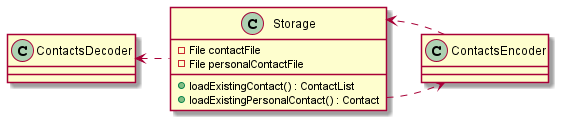

The diagram above was rendered by PlantUML. Its source (embedded in the PNG):
@startuml
'https://plantuml.com/class-diagram


'List <|-- AbstractList
'Collection <|-- AbstractCollection
'
'Collection <|- List
'AbstractCollection <. AbstractList
'AbstractList <|-- ArrayList
Storage .left.> ContactsDecoder
Storage .right.> ContactsEncoder
'Storage  -up->"contactFile 0..1"File
'Storage  -up->"personalContactFile 0..1"File
ContactsEncoder ..> Storage

'class File {
'}

class Storage {
-File contactFile
-File personalContactFile
'-hasExistingPersonalContactFile() : boolean
'-hasEmptyExistingPersonalContactFile() : boolean
'-hasExistingContactFile() : boolean
+loadExistingContact() : ContactList
+loadExistingPersonalContact() : Contact
}

class ContactsEncoder {
}

class ContactsDecoder {
}



@enduml